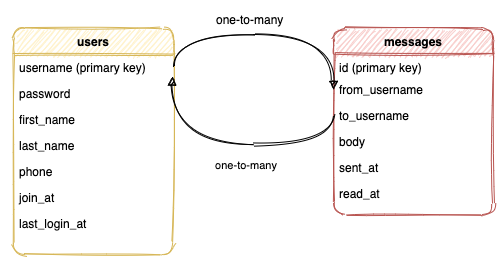

The diagram above was exported from draw.io. Its source (the exported page's mxGraphModel, read from the mxfile embedded in the PNG):
<mxGraphModel dx="1864" dy="819" grid="1" gridSize="10" guides="1" tooltips="1" connect="1" arrows="1" fold="1" page="1" pageScale="1" pageWidth="1100" pageHeight="850" background="#ffffff" math="0" shadow="0">
  <root>
    <mxCell id="WIyWlLk6GJQsqaUBKTNV-0" />
    <mxCell id="WIyWlLk6GJQsqaUBKTNV-1" parent="WIyWlLk6GJQsqaUBKTNV-0" />
    <mxCell id="zkfFHV4jXpPFQw0GAbJ--0" value="users" style="swimlane;fontStyle=1;align=center;verticalAlign=top;childLayout=stackLayout;horizontal=1;startSize=26;horizontalStack=0;resizeParent=1;resizeLast=0;collapsible=1;marginBottom=0;shadow=0;strokeWidth=1;fillColor=#fff2cc;strokeColor=#d6b656;rounded=1;sketch=1;" parent="WIyWlLk6GJQsqaUBKTNV-1" vertex="1">
      <mxGeometry x="310" y="312" width="160" height="226" as="geometry">
        <mxRectangle x="230" y="140" width="160" height="26" as="alternateBounds" />
      </mxGeometry>
    </mxCell>
    <mxCell id="zkfFHV4jXpPFQw0GAbJ--1" value="username (primary key)" style="text;align=left;verticalAlign=top;spacingLeft=4;spacingRight=4;overflow=hidden;rotatable=0;points=[[0,0.5],[1,0.5]];portConstraint=eastwest;rounded=1;sketch=1;" parent="zkfFHV4jXpPFQw0GAbJ--0" vertex="1">
      <mxGeometry y="26" width="160" height="26" as="geometry" />
    </mxCell>
    <mxCell id="zkfFHV4jXpPFQw0GAbJ--2" value="password" style="text;align=left;verticalAlign=top;spacingLeft=4;spacingRight=4;overflow=hidden;rotatable=0;points=[[0,0.5],[1,0.5]];portConstraint=eastwest;shadow=0;html=0;rounded=1;sketch=1;" parent="zkfFHV4jXpPFQw0GAbJ--0" vertex="1">
      <mxGeometry y="52" width="160" height="26" as="geometry" />
    </mxCell>
    <mxCell id="zkfFHV4jXpPFQw0GAbJ--3" value="first_name" style="text;align=left;verticalAlign=top;spacingLeft=4;spacingRight=4;overflow=hidden;rotatable=0;points=[[0,0.5],[1,0.5]];portConstraint=eastwest;shadow=0;html=0;rounded=1;sketch=1;" parent="zkfFHV4jXpPFQw0GAbJ--0" vertex="1">
      <mxGeometry y="78" width="160" height="26" as="geometry" />
    </mxCell>
    <mxCell id="zkfFHV4jXpPFQw0GAbJ--5" value="last_name" style="text;align=left;verticalAlign=top;spacingLeft=4;spacingRight=4;overflow=hidden;rotatable=0;points=[[0,0.5],[1,0.5]];portConstraint=eastwest;rounded=1;sketch=1;" parent="zkfFHV4jXpPFQw0GAbJ--0" vertex="1">
      <mxGeometry y="104" width="160" height="26" as="geometry" />
    </mxCell>
    <mxCell id="E6CByhWzdh3mqUb7fcV5-3" value="phone" style="text;align=left;verticalAlign=top;spacingLeft=4;spacingRight=4;overflow=hidden;rotatable=0;points=[[0,0.5],[1,0.5]];portConstraint=eastwest;rounded=1;sketch=1;" vertex="1" parent="zkfFHV4jXpPFQw0GAbJ--0">
      <mxGeometry y="130" width="160" height="26" as="geometry" />
    </mxCell>
    <mxCell id="E6CByhWzdh3mqUb7fcV5-4" value="join_at" style="text;align=left;verticalAlign=top;spacingLeft=4;spacingRight=4;overflow=hidden;rotatable=0;points=[[0,0.5],[1,0.5]];portConstraint=eastwest;rounded=1;sketch=1;" vertex="1" parent="zkfFHV4jXpPFQw0GAbJ--0">
      <mxGeometry y="156" width="160" height="26" as="geometry" />
    </mxCell>
    <mxCell id="E6CByhWzdh3mqUb7fcV5-40" value="last_login_at" style="text;align=left;verticalAlign=top;spacingLeft=4;spacingRight=4;overflow=hidden;rotatable=0;points=[[0,0.5],[1,0.5]];portConstraint=eastwest;rounded=1;sketch=1;" vertex="1" parent="zkfFHV4jXpPFQw0GAbJ--0">
      <mxGeometry y="182" width="160" height="26" as="geometry" />
    </mxCell>
    <mxCell id="zkfFHV4jXpPFQw0GAbJ--17" value="messages" style="swimlane;fontStyle=1;align=center;verticalAlign=top;childLayout=stackLayout;horizontal=1;startSize=26;horizontalStack=0;resizeParent=1;resizeLast=0;collapsible=1;marginBottom=0;shadow=0;strokeWidth=1;fillColor=#f8cecc;strokeColor=#b85450;rounded=1;sketch=1;" parent="WIyWlLk6GJQsqaUBKTNV-1" vertex="1">
      <mxGeometry x="630" y="312" width="160" height="186" as="geometry">
        <mxRectangle x="550" y="140" width="160" height="26" as="alternateBounds" />
      </mxGeometry>
    </mxCell>
    <mxCell id="zkfFHV4jXpPFQw0GAbJ--18" value="id (primary key)" style="text;align=left;verticalAlign=top;spacingLeft=4;spacingRight=4;overflow=hidden;rotatable=0;points=[[0,0.5],[1,0.5]];portConstraint=eastwest;rounded=1;sketch=1;" parent="zkfFHV4jXpPFQw0GAbJ--17" vertex="1">
      <mxGeometry y="26" width="160" height="22" as="geometry" />
    </mxCell>
    <mxCell id="zkfFHV4jXpPFQw0GAbJ--19" value="from_username" style="text;align=left;verticalAlign=top;spacingLeft=4;spacingRight=4;overflow=hidden;rotatable=0;points=[[0,0.5],[1,0.5]];portConstraint=eastwest;shadow=0;html=0;rounded=1;sketch=1;" parent="zkfFHV4jXpPFQw0GAbJ--17" vertex="1">
      <mxGeometry y="48" width="160" height="26" as="geometry" />
    </mxCell>
    <mxCell id="zkfFHV4jXpPFQw0GAbJ--20" value="to_username" style="text;align=left;verticalAlign=top;spacingLeft=4;spacingRight=4;overflow=hidden;rotatable=0;points=[[0,0.5],[1,0.5]];portConstraint=eastwest;shadow=0;html=0;rounded=1;sketch=1;" parent="zkfFHV4jXpPFQw0GAbJ--17" vertex="1">
      <mxGeometry y="74" width="160" height="26" as="geometry" />
    </mxCell>
    <mxCell id="zkfFHV4jXpPFQw0GAbJ--21" value="body" style="text;align=left;verticalAlign=top;spacingLeft=4;spacingRight=4;overflow=hidden;rotatable=0;points=[[0,0.5],[1,0.5]];portConstraint=eastwest;shadow=0;html=0;rounded=1;sketch=1;" parent="zkfFHV4jXpPFQw0GAbJ--17" vertex="1">
      <mxGeometry y="100" width="160" height="26" as="geometry" />
    </mxCell>
    <mxCell id="E6CByhWzdh3mqUb7fcV5-35" value="sent_at" style="text;align=left;verticalAlign=top;spacingLeft=4;spacingRight=4;overflow=hidden;rotatable=0;points=[[0,0.5],[1,0.5]];portConstraint=eastwest;shadow=0;html=0;rounded=1;sketch=1;" vertex="1" parent="zkfFHV4jXpPFQw0GAbJ--17">
      <mxGeometry y="126" width="160" height="26" as="geometry" />
    </mxCell>
    <mxCell id="E6CByhWzdh3mqUb7fcV5-41" value="read_at" style="text;align=left;verticalAlign=top;spacingLeft=4;spacingRight=4;overflow=hidden;rotatable=0;points=[[0,0.5],[1,0.5]];portConstraint=eastwest;shadow=0;html=0;rounded=1;sketch=1;" vertex="1" parent="zkfFHV4jXpPFQw0GAbJ--17">
      <mxGeometry y="152" width="160" height="26" as="geometry" />
    </mxCell>
    <mxCell id="E6CByhWzdh3mqUb7fcV5-16" value="" style="endArrow=block;shadow=0;strokeWidth=1;endFill=1;edgeStyle=elbowEdgeStyle;sketch=1;curved=1;exitX=1;exitY=0.5;exitDx=0;exitDy=0;entryX=0;entryY=0.5;entryDx=0;entryDy=0;" edge="1" parent="WIyWlLk6GJQsqaUBKTNV-1" source="zkfFHV4jXpPFQw0GAbJ--1" target="zkfFHV4jXpPFQw0GAbJ--19">
      <mxGeometry x="0.5" y="41" relative="1" as="geometry">
        <mxPoint x="706" y="360" as="sourcePoint" />
        <mxPoint x="780" y="398" as="targetPoint" />
        <mxPoint x="-40" y="32" as="offset" />
        <Array as="points">
          <mxPoint x="600" y="318" />
          <mxPoint x="790" y="417" />
          <mxPoint x="839" y="436" />
          <mxPoint x="573" y="402" />
        </Array>
      </mxGeometry>
    </mxCell>
    <mxCell id="E6CByhWzdh3mqUb7fcV5-17" value="" style="resizable=0;align=left;verticalAlign=bottom;labelBackgroundColor=none;fontSize=12;rounded=1;sketch=1;" connectable="0" vertex="1" parent="E6CByhWzdh3mqUb7fcV5-16">
      <mxGeometry x="-1" relative="1" as="geometry">
        <mxPoint x="-1" y="4" as="offset" />
      </mxGeometry>
    </mxCell>
    <mxCell id="E6CByhWzdh3mqUb7fcV5-19" value="one-to-many" style="resizable=0;align=right;verticalAlign=bottom;labelBackgroundColor=none;fontSize=12;rounded=1;sketch=1;" connectable="0" vertex="1" parent="WIyWlLk6GJQsqaUBKTNV-1">
      <mxGeometry x="581" y="312" as="geometry" />
    </mxCell>
    <mxCell id="E6CByhWzdh3mqUb7fcV5-43" value="one-to-many" style="endArrow=block;shadow=0;strokeWidth=1;endFill=1;edgeStyle=elbowEdgeStyle;sketch=1;curved=1;exitX=0;exitY=0.5;exitDx=0;exitDy=0;entryX=0.992;entryY=0.859;entryDx=0;entryDy=0;entryPerimeter=0;" edge="1" parent="WIyWlLk6GJQsqaUBKTNV-1" source="zkfFHV4jXpPFQw0GAbJ--20" target="zkfFHV4jXpPFQw0GAbJ--1">
      <mxGeometry x="-0.0956" y="20" relative="1" as="geometry">
        <mxPoint x="790" y="389" as="sourcePoint" />
        <mxPoint x="470" y="358.5" as="targetPoint" />
        <mxPoint as="offset" />
        <Array as="points">
          <mxPoint x="630" y="428" />
          <mxPoint x="790" y="494" />
          <mxPoint x="839" y="513" />
          <mxPoint x="573" y="479" />
        </Array>
      </mxGeometry>
    </mxCell>
    <mxCell id="E6CByhWzdh3mqUb7fcV5-44" value="" style="resizable=0;align=left;verticalAlign=bottom;labelBackgroundColor=none;fontSize=12;rounded=1;sketch=1;" connectable="0" vertex="1" parent="E6CByhWzdh3mqUb7fcV5-43">
      <mxGeometry x="-1" relative="1" as="geometry">
        <mxPoint x="-1" y="4" as="offset" />
      </mxGeometry>
    </mxCell>
  </root>
</mxGraphModel>